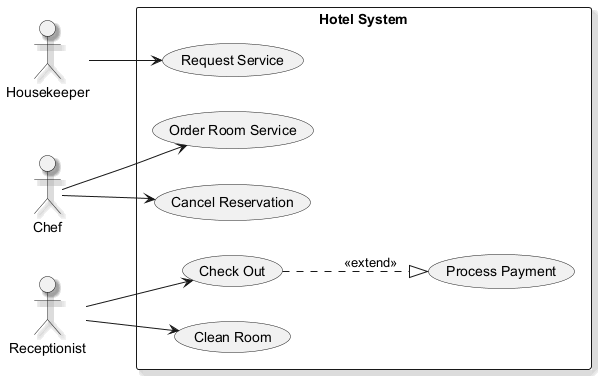

The diagram above was rendered by PlantUML. Its source (embedded in the PNG):
@startuml
skinparam backgroundColor #FFFFFF
skinparam classBackgroundColor #E8F4FA
skinparam classBorderColor #2C7DA0
skinparam shadowing true
left to right direction
actor "Housekeeper" as H
actor "Chef" as C
actor "Receptionist" as R
rectangle "Hotel System" {
  usecase "Check Out" as UC_CheckOut
  usecase "Process Payment" as UC_ProcessPayment
  usecase "Order Room Service" as UC_OrderRoomService
  usecase "Clean Room" as UC_CleanRoom
  usecase "Cancel Reservation" as UC_CancelReservation
  usecase "Request Service" as UC_RequestService
}
H --> UC_RequestService
C --> UC_CancelReservation
C --> UC_OrderRoomService
R --> UC_CheckOut
R --> UC_CleanRoom
UC_CheckOut ..|> UC_ProcessPayment : <<extend>>
@enduml